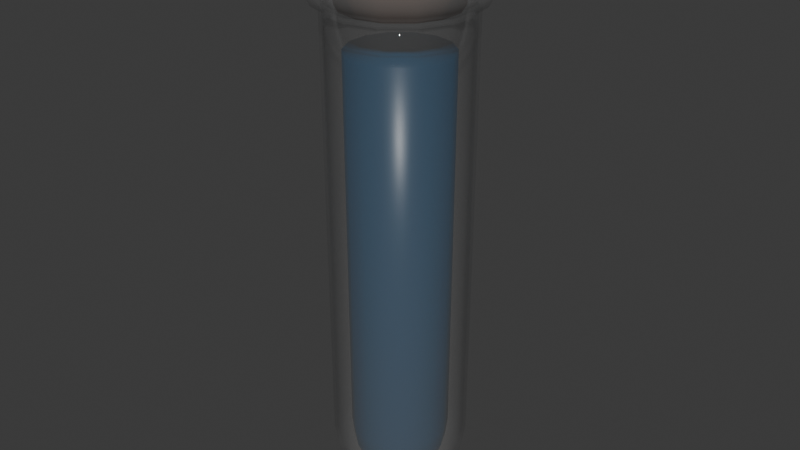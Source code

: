 # Source: PocionManaMenor.blend  (saved by Blender 4.1.24; exported with 4.5.12 LTS)
import bpy
from mathutils import Matrix  # noqa: F401  (used for matrix-valued properties, if any)

bpy.ops.wm.read_factory_settings(use_empty=True)
scene = bpy.context.scene
scene.name = 'Scene'

# ---- collections
col_collection = bpy.data.collections.new('Collection'); scene.collection.children.link(col_collection)

# ---- materials (node trees are filled in below, after node groups)
mat_vial = bpy.data.materials.new('Vial')
mat_vial.surface_render_method = 'BLENDED'
mat_vial.blend_method = 'BLEND'
mat_vial.alpha_threshold = 0.0
mat_vial.use_raytrace_refraction = True
mat_vial.use_screen_refraction = True
mat_vial.thickness_mode = 'SLAB'
mat_vial.roughness = 0.5
mat_vial.line_color = (0.0, 0.0, 0.0, 1.0)
mat_corcho = bpy.data.materials.new('Corcho')
mat_corcho.use_transparent_shadow = False
mat_liquido = bpy.data.materials.new('Liquido')
mat_liquido.surface_render_method = 'BLENDED'
mat_liquido.blend_method = 'BLEND'

# ---- material node trees
mat_vial.use_nodes = True; mat_vial.node_tree.nodes.clear()
_N = mat_vial.node_tree.nodes; _L = mat_vial.node_tree.links
n0 = _N.new('ShaderNodeOutputMaterial'); n0.name = 'Material Output'; n0.location = (300, 300)
n1 = _N.new('ShaderNodeBsdfPrincipled'); n1.name = 'Principled BSDF'; n1.location = (10, 300)
n1.inputs[0].default_value = (0.2204, 0.2204, 0.2204, 1.0)
n1.inputs[2].default_value = 0.0
n1.inputs[3].default_value = 1.45
n1.inputs[4].default_value = 0.2294
n2 = _N.new('ShaderNodeValue'); n2.name = 'Value'; n2.location = (300, 140)
n2.outputs[0].default_value = 0.0
_L.new(n1.outputs[0], n0.inputs[0])
_L.new(n2.outputs[0], n0.inputs[3])
n0.is_active_output = True
mat_corcho.use_nodes = True; mat_corcho.node_tree.nodes.clear()
_N = mat_corcho.node_tree.nodes; _L = mat_corcho.node_tree.links
n0 = _N.new('ShaderNodeBsdfPrincipled'); n0.name = 'BSDF Principista'; n0.location = (10, 300)
n0.inputs[0].default_value = (0.2378, 0.1188, 0.06533, 1.0)
n0.inputs[2].default_value = 0.8394
n1 = _N.new('ShaderNodeOutputMaterial'); n1.name = 'Material'; n1.location = (300, 300)
_L.new(n0.outputs[0], n1.inputs[0])
n1.is_active_output = True
mat_liquido.use_nodes = True; mat_liquido.node_tree.nodes.clear()
_N = mat_liquido.node_tree.nodes; _L = mat_liquido.node_tree.links
n0 = _N.new('ShaderNodeBsdfPrincipled'); n0.name = 'BSDF Principista'; n0.location = (10, 300)
n0.inputs[0].default_value = (0.002327, 0.09391, 0.2078, 1.0)
n0.inputs[2].default_value = 0.3303
n0.inputs[13].default_value = 0.5127
n1 = _N.new('ShaderNodeOutputMaterial'); n1.name = 'Material'; n1.location = (300, 300)
_L.new(n0.outputs[0], n1.inputs[0])
n1.is_active_output = True

# ---- world
world_world = bpy.data.worlds.new('World'); scene.world = world_world
world_world.use_nodes = True; world_world.node_tree.nodes.clear()
_N = world_world.node_tree.nodes; _L = world_world.node_tree.links
n0 = _N.new('ShaderNodeOutputWorld'); n0.name = 'World Output'; n0.location = (300, 300)
n1 = _N.new('ShaderNodeBackground'); n1.name = 'Background'; n1.location = (10, 300)
n1.inputs[0].default_value = (0.05088, 0.05088, 0.05088, 1.0)
_L.new(n1.outputs[0], n0.inputs[0])
n0.is_active_output = True
world_world.color = (0.05088, 0.05088, 0.05088)
world_world.use_sun_shadow = False
world_world.sun_shadow_jitter_overblur = 0.0

# ---- meshes
me_esfera_001 = bpy.data.meshes.new('Esfera.001')
me_esfera_001.from_pydata([(0.0, 1.0, 0.04556), (0.0, 0.5878, -0.7635), (0.0, 0.309, -0.9055), (0.4339, 0.901, 0.04556), (0.4126, 0.8569, -0.2635), (0.351, 0.7289, -0.5422), (0.255, 0.5296, -0.7635), (0.1341, 0.2784, -0.9055), (0.7818, 0.6235, 0.04556), (0.7436, 0.593, -0.2635), (0.6325, 0.5044, -0.5422), (0.4595, 0.3665, -0.7635), (0.2416, 0.1927, -0.9055), (0.9749, 0.2225, 0.04556), (0.9272, 0.2116, -0.2635), (0.7887, 0.18, -0.5422), (0.573, 0.1308, -0.7635), (0.3013, 0.06876, -0.9055), (0.9749, -0.2225, 0.04556), (0.9272, -0.2116, -0.2635), (0.7887, -0.18, -0.5422), (0.573, -0.1308, -0.7635), (0.3013, -0.06876, -0.9055), (0.7818, -0.6235, 0.04556), (0.7436, -0.593, -0.2635), (0.6325, -0.5044, -0.5422), (0.4595, -0.3665, -0.7635), (0.2416, -0.1927, -0.9055), (0.4339, -0.901, 0.04556), (0.4126, -0.8569, -0.2635), (0.351, -0.7289, -0.5422), (0.255, -0.5296, -0.7635), (0.1341, -0.2784, -0.9055), (-1.788e-07, -1.0, 0.04556), (-1.788e-07, -0.9511, -0.2635), (-8.941e-08, -0.809, -0.5422), (-1.192e-07, -0.5878, -0.7635), (-2.98e-08, -0.309, -0.9055), (-0.4339, -0.901, 0.04556), (-0.4126, -0.8569, -0.2635), (-0.351, -0.7289, -0.5422), (-0.255, -0.5296, -0.7635), (-0.1341, -0.2784, -0.9055), (-0.7818, -0.6235, 0.04556), (-0.7436, -0.593, -0.2635), (-0.6325, -0.5044, -0.5422), (-0.4595, -0.3665, -0.7635), (-0.2416, -0.1927, -0.9055), (0.0, 0.0, -0.9544), (-0.4535, 0.9418, 6.882), (-0.9749, -0.2225, 0.04556), (-0.9272, -0.2116, -0.2635), (-0.7887, -0.18, -0.5422), (-0.573, -0.1308, -0.7635), (-0.3013, -0.06876, -0.9055), (-0.8172, 0.6517, 6.882), (-1.019, 0.2326, 6.882), (-1.019, -0.2326, 6.882), (-0.8172, -0.6517, 6.882), (-0.9749, 0.2225, 0.04556), (-0.9272, 0.2116, -0.2635), (-0.7887, 0.18, -0.5422), (-0.573, 0.1308, -0.7635), (-0.3013, 0.06876, -0.9055), (-0.4535, -0.9418, 6.882), (-2.047e-07, -1.045, 6.882), (0.4535, -0.9418, 6.882), (0.8172, -0.6517, 6.882), (-0.7818, 0.6235, 0.04556), (-0.7436, 0.593, -0.2635), (-0.6325, 0.5044, -0.5422), (-0.4595, 0.3665, -0.7635), (-0.2416, 0.1927, -0.9055), (1.019, -0.2326, 6.882), (1.019, 0.2326, 6.882), (0.8172, 0.6517, 6.882), (0.4535, 0.9418, 6.882), (-0.4339, 0.901, 0.04556), (-0.4126, 0.8569, -0.2635), (-0.351, 0.7289, -0.5422), (-0.255, 0.5296, -0.7635), (-0.1341, 0.2784, -0.9055), (-1.777e-08, 1.045, 6.882), (3.278e-07, 0.9511, -0.2635), (2.98e-07, 0.809, -0.5422), (-1.973e-10, 1.04, 0.04246), (-2.358e-09, 0.6119, -0.7954), (-2.037e-09, 0.3222, -0.9433), (0.4512, 0.9369, 0.04246), (0.4292, 0.8912, -0.2756), (0.3652, 0.7583, -0.5653), (0.2655, 0.5513, -0.7954), (0.1398, 0.2903, -0.9433), (0.813, 0.6484, 0.04246), (0.7734, 0.6167, -0.2756), (0.658, 0.5248, -0.5653), (0.4784, 0.3815, -0.7954), (0.2519, 0.2009, -0.9433), (1.014, 0.2314, 0.04246), (0.9644, 0.2201, -0.2756), (0.8206, 0.1873, -0.5653), (0.5965, 0.1362, -0.7954), (0.3141, 0.07169, -0.9433), (1.014, -0.2314, 0.04246), (0.9644, -0.2201, -0.2756), (0.8206, -0.1873, -0.5653), (0.5965, -0.1362, -0.7954), (0.3141, -0.07169, -0.9433), (0.813, -0.6484, 0.04246), (0.7734, -0.6167, -0.2756), (0.658, -0.5248, -0.5653), (0.4784, -0.3815, -0.7954), (0.2519, -0.2009, -0.9433), (0.4512, -0.9369, 0.04246), (0.4292, -0.8912, -0.2756), (0.3652, -0.7583, -0.5653), (0.2655, -0.5513, -0.7954), (0.1398, -0.2903, -0.9433), (-1.863e-07, -1.04, 0.04246), (-1.854e-07, -0.9892, -0.2756), (-9.448e-08, -0.8417, -0.5653), (-1.258e-07, -0.6119, -0.7954), (-3.225e-08, -0.3222, -0.9433), (-0.4512, -0.9369, 0.04246), (-0.4292, -0.8912, -0.2756), (-0.3652, -0.7583, -0.5653), (-0.2655, -0.5513, -0.7954), (-0.1398, -0.2903, -0.9433), (-0.813, -0.6484, 0.04246), (-0.7734, -0.6167, -0.2756), (-0.658, -0.5248, -0.5653), (-0.4784, -0.3815, -0.7954), (-0.2519, -0.2009, -0.9433), (7.543e-10, 1.46e-10, -0.9944), (-0.4717, 0.9794, 6.881), (-1.014, -0.2314, 0.04246), (-0.9644, -0.2201, -0.2756), (-0.8206, -0.1873, -0.5653), (-0.5965, -0.1362, -0.7954), (-0.3141, -0.07169, -0.9433), (-0.8499, 0.6778, 6.881), (-1.06, 0.2419, 6.881), (-1.06, -0.2419, 6.881), (-0.8499, -0.6778, 6.881), (-1.014, 0.2314, 0.04246), (-0.9644, 0.2201, -0.2756), (-0.8206, 0.1873, -0.5653), (-0.5965, 0.1362, -0.7954), (-0.3141, 0.07169, -0.9433), (-0.4717, -0.9794, 6.881), (-2.139e-07, -1.087, 6.881), (0.4717, -0.9794, 6.881), (0.8499, -0.6778, 6.881), (-0.813, 0.6484, 0.04246), (-0.7734, 0.6167, -0.2756), (-0.658, 0.5248, -0.5653), (-0.4784, 0.3815, -0.7954), (-0.2519, 0.2009, -0.9433), (1.06, -0.2419, 6.881), (1.06, 0.2419, 6.881), (0.8499, 0.6778, 6.881), (0.4717, 0.9794, 6.881), (-0.4512, 0.9369, 0.04246), (-0.4292, 0.8912, -0.2756), (-0.3652, 0.7583, -0.5653), (-0.2655, 0.5513, -0.7954), (-0.1398, 0.2903, -0.9433), (-1.766e-08, 1.087, 6.881), (3.387e-07, 0.9892, -0.2756), (3.056e-07, 0.8417, -0.5653), (-0.5467, 1.135, 6.996), (-0.9852, 0.7856, 6.996), (-1.228, 0.2804, 6.996), (-1.228, -0.2804, 6.996), (-0.5467, -1.135, 6.996), (-0.9852, -0.7856, 6.996), (-2.527e-07, -1.26, 6.996), (0.5467, -1.135, 6.996), (-2.522e-08, 1.26, 6.996), (0.9852, -0.7856, 6.996), (1.228, -0.2804, 6.996), (1.228, 0.2804, 6.996), (0.9852, 0.7856, 6.996), (0.5467, 1.135, 6.996), (-0.5605, 1.164, 7.114), (-1.01, 0.8054, 7.114), (-1.259, 0.2874, 7.114), (-1.259, -0.2874, 7.114), (-0.5605, -1.164, 7.114), (-1.01, -0.8054, 7.114), (-2.603e-07, -1.292, 7.114), (0.5605, -1.164, 7.114), (-2.709e-08, 1.292, 7.114), (1.01, -0.8054, 7.114), (1.259, -0.2874, 7.114), (1.259, 0.2874, 7.114), (1.01, 0.8054, 7.114), (0.5605, 1.164, 7.114), (-0.5605, 1.164, 7.233), (-1.01, 0.8054, 7.233), (-1.259, 0.2874, 7.233), (-1.259, -0.2874, 7.233), (-0.5605, -1.164, 7.233), (-1.01, -0.8054, 7.233), (-2.616e-07, -1.292, 7.233), (0.5605, -1.164, 7.233), (-2.842e-08, 1.292, 7.233), (1.01, -0.8054, 7.233), (1.259, -0.2874, 7.233), (1.259, 0.2874, 7.233), (1.01, 0.8054, 7.233), (0.5605, 1.164, 7.233), (-0.5143, 1.068, 7.351), (-0.9267, 0.739, 7.351), (-1.156, 0.2637, 7.351), (-1.156, -0.2637, 7.351), (-0.5143, -1.068, 7.351), (-0.9267, -0.739, 7.351), (-2.417e-07, -1.185, 7.351), (0.5143, -1.068, 7.351), (-2.975e-08, 1.185, 7.351), (0.9267, -0.739, 7.351), (1.156, -0.2637, 7.351), (1.156, 0.2637, 7.351), (0.9267, 0.739, 7.351), (0.5143, 1.068, 7.351), (-0.5348, 1.111, 7.353), (-0.9637, 0.7685, 7.353), (-1.202, 0.2743, 7.353), (-1.202, -0.2743, 7.353), (-0.5348, -1.111, 7.353), (-0.9637, -0.7685, 7.353), (-2.527e-07, -1.233, 7.353), (0.5348, -1.111, 7.353), (-3.011e-08, 1.233, 7.353), (0.9637, -0.7685, 7.353), (1.202, -0.2743, 7.353), (1.202, 0.2743, 7.353), (0.9637, 0.7685, 7.353), (0.5348, 1.111, 7.353), (-0.4096, 0.8506, 6.907), (-0.7381, 0.5886, 6.907), (-0.9204, 0.2101, 6.907), (-0.9204, -0.2101, 6.907), (-0.4096, -0.8506, 6.907), (-0.7381, -0.5886, 6.907), (-1.85e-07, -0.9441, 6.907), (0.4096, -0.8506, 6.907), (-1.621e-08, 0.9441, 6.907), (0.7381, -0.5886, 6.907), (0.9204, -0.2101, 6.907), (0.9204, 0.2101, 6.907), (0.7381, 0.5886, 6.907), (0.4096, 0.8506, 6.907), (1.067, 0.2435, 7.0), (-0.8555, 0.6823, 7.0), (1.067, -0.2435, 7.0), (0.8555, -0.6823, 7.0), (0.4748, -0.9859, 7.0), (-2.167e-07, -1.094, 7.0), (-0.4748, -0.9859, 7.0), (-0.8555, -0.6823, 7.0), (-1.067, -0.2435, 7.0), (-1.067, 0.2435, 7.0), (-0.4748, 0.9859, 7.0), (-2.107e-08, 1.094, 7.0), (0.8555, 0.6823, 7.0), (0.4748, 0.9859, 7.0), (1.094, -0.2496, 7.104), (0.877, -0.6994, 7.104), (-0.4867, 1.011, 7.104), (-2.247e-08, 1.122, 7.104), (0.4867, -1.011, 7.104), (-2.231e-07, -1.122, 7.104), (-0.4867, -1.011, 7.104), (-0.877, -0.6994, 7.104), (-0.877, 0.6994, 7.104), (-1.094, 0.2496, 7.104), (-1.094, -0.2496, 7.104), (1.094, 0.2496, 7.104), (0.877, 0.6994, 7.104), (0.4867, 1.011, 7.104), (-0.4867, -1.011, 7.213), (-0.877, -0.6994, 7.213), (-1.094, -0.2496, 7.213), (-1.094, 0.2496, 7.213), (-0.877, 0.6994, 7.213), (-0.4867, 1.011, 7.213), (0.877, 0.6994, 7.213), (1.094, 0.2496, 7.213), (-2.244e-07, -1.122, 7.213), (0.4867, -1.011, 7.213), (-2.379e-08, 1.122, 7.213), (0.877, -0.6994, 7.213), (1.094, -0.2496, 7.213), (0.4867, 1.011, 7.213), (-0.4645, 0.9644, 7.325), (0.8369, 0.6674, 7.325), (1.044, 0.2382, 7.325), (-1.044, 0.2382, 7.325), (-0.8369, 0.6674, 7.325), (0.8369, -0.6674, 7.325), (0.4645, -0.9644, 7.325), (-1.044, -0.2382, 7.325), (-0.4645, -0.9644, 7.325), (-0.8369, -0.6674, 7.325), (-2.174e-07, -1.07, 7.325), (-2.599e-08, 1.07, 7.325), (1.044, -0.2382, 7.325), (0.4645, 0.9644, 7.325), (1.015, -0.2318, 6.319), (-1.63e-08, 1.042, 6.319), (-2.025e-07, -1.042, 6.319), (-1.015, 0.2318, 6.319), (-0.4519, -0.9384, 6.319), (0.8143, -0.6494, 6.319), (0.8143, 0.6494, 6.319), (-0.4519, 0.9384, 6.319), (-0.8143, 0.6494, 6.319), (-1.015, -0.2318, 6.319), (0.4519, 0.9384, 6.319), (1.015, 0.2318, 6.319), (-0.8143, -0.6494, 6.319), (0.4519, -0.9384, 6.319)], [], [(83, 4, 3, 0), (48, 7, 2), (84, 5, 4, 83), (1, 6, 5, 84), (2, 7, 6, 1), (48, 12, 7), (5, 10, 9, 4), (6, 11, 10, 5), (7, 12, 11, 6), (4, 9, 8, 3), (12, 17, 16, 11), (9, 14, 13, 8), (48, 17, 12), (10, 15, 14, 9), (11, 16, 15, 10), (17, 22, 21, 16), (14, 19, 18, 13), (48, 22, 17), (15, 20, 19, 14), (16, 21, 20, 15), (21, 26, 25, 20), (22, 27, 26, 21), (19, 24, 23, 18), (48, 27, 22), (20, 25, 24, 19), (26, 31, 30, 25), (27, 32, 31, 26), (24, 29, 28, 23), (48, 32, 27), (25, 30, 29, 24), (48, 37, 32), (30, 35, 34, 29), (31, 36, 35, 30), (32, 37, 36, 31), (29, 34, 33, 28), (34, 39, 38, 33), (48, 42, 37), (35, 40, 39, 34), (36, 41, 40, 35), (37, 42, 41, 36), (42, 47, 46, 41), (39, 44, 43, 38), (48, 47, 42), (40, 45, 44, 39), (41, 46, 45, 40), (310, 73, 74, 321), (47, 54, 53, 46), (44, 51, 50, 43), (48, 54, 47), (45, 52, 51, 44), (311, 82, 49, 317), (46, 53, 52, 45), (53, 62, 61, 52), (315, 67, 73, 310), (319, 57, 58, 322), (54, 63, 62, 53), (51, 60, 59, 50), (317, 49, 55, 318), (48, 63, 54), (52, 61, 60, 51), (312, 65, 66, 323), (61, 70, 69, 60), (316, 75, 76, 320), (62, 71, 70, 61), (314, 64, 65, 312), (313, 56, 57, 319), (63, 72, 71, 62), (60, 69, 68, 59), (320, 76, 82, 311), (48, 72, 63), (322, 58, 64, 314), (48, 81, 72), (70, 79, 78, 69), (323, 66, 67, 315), (71, 80, 79, 70), (321, 74, 75, 316), (318, 55, 56, 313), (72, 81, 80, 71), (69, 78, 77, 68), (78, 83, 0, 77), (48, 2, 81), (79, 84, 83, 78), (80, 1, 84, 79), (81, 2, 1, 80), (168, 85, 88, 89), (133, 87, 92), (169, 168, 89, 90), (86, 169, 90, 91), (87, 86, 91, 92), (133, 92, 97), (90, 89, 94, 95), (91, 90, 95, 96), (92, 91, 96, 97), (89, 88, 93, 94), (97, 96, 101, 102), (94, 93, 98, 99), (133, 97, 102), (95, 94, 99, 100), (96, 95, 100, 101), (102, 101, 106, 107), (99, 98, 103, 104), (133, 102, 107), (100, 99, 104, 105), (101, 100, 105, 106), (106, 105, 110, 111), (107, 106, 111, 112), (104, 103, 108, 109), (133, 107, 112), (105, 104, 109, 110), (111, 110, 115, 116), (112, 111, 116, 117), (109, 108, 113, 114), (133, 112, 117), (110, 109, 114, 115), (133, 117, 122), (115, 114, 119, 120), (116, 115, 120, 121), (117, 116, 121, 122), (114, 113, 118, 119), (119, 118, 123, 124), (133, 122, 127), (120, 119, 124, 125), (121, 120, 125, 126), (122, 121, 126, 127), (127, 126, 131, 132), (124, 123, 128, 129), (133, 127, 132), (125, 124, 129, 130), (126, 125, 130, 131), (103, 98, 159, 158), (132, 131, 138, 139), (129, 128, 135, 136), (133, 132, 139), (130, 129, 136, 137), (85, 162, 134, 167), (131, 130, 137, 138), (138, 137, 146, 147), (108, 103, 158, 152), (135, 128, 143, 142), (139, 138, 147, 148), (136, 135, 144, 145), (162, 153, 140, 134), (133, 139, 148), (137, 136, 145, 146), (118, 113, 151, 150), (146, 145, 154, 155), (93, 88, 161, 160), (147, 146, 155, 156), (123, 118, 150, 149), (144, 135, 142, 141), (148, 147, 156, 157), (145, 144, 153, 154), (88, 85, 167, 161), (133, 148, 157), (128, 123, 149, 143), (133, 157, 166), (155, 154, 163, 164), (113, 108, 152, 151), (156, 155, 164, 165), (98, 93, 160, 159), (153, 144, 141, 140), (157, 156, 165, 166), (154, 153, 162, 163), (163, 162, 85, 168), (133, 166, 87), (164, 163, 168, 169), (165, 164, 169, 86), (166, 165, 86, 87), (134, 140, 171, 170), (142, 143, 175, 173), (149, 150, 176, 174), (167, 134, 170, 178), (159, 160, 182, 181), (183, 178, 192, 197), (182, 183, 197, 196), (180, 181, 195, 194), (179, 180, 194, 193), (178, 170, 184, 192), (176, 177, 191, 190), (175, 174, 188, 189), (141, 142, 173, 172), (143, 149, 174, 175), (150, 151, 177, 176), (151, 152, 179, 177), (152, 158, 180, 179), (140, 141, 172, 171), (158, 159, 181, 180), (160, 161, 183, 182), (161, 167, 178, 183), (193, 194, 208, 207), (192, 184, 198, 206), (190, 191, 205, 204), (189, 188, 202, 203), (186, 187, 201, 200), (184, 185, 199, 198), (195, 196, 210, 209), (219, 221, 301, 302), (174, 176, 190, 188), (73, 67, 249, 250), (173, 175, 189, 187), (67, 66, 247, 249), (177, 179, 193, 191), (66, 65, 246, 247), (171, 172, 186, 185), (215, 217, 305, 303), (64, 58, 245, 244), (181, 182, 196, 195), (170, 171, 185, 184), (216, 218, 306, 304), (172, 173, 187, 186), (57, 56, 242, 243), (203, 202, 230, 231), (225, 220, 307, 309), (200, 201, 229, 228), (55, 49, 240, 241), (198, 199, 227, 226), (209, 210, 238, 237), (224, 225, 309, 297), (58, 57, 243, 245), (199, 200, 228, 227), (222, 223, 298, 308), (205, 207, 235, 233), (65, 64, 244, 246), (201, 203, 231, 229), (221, 222, 308, 301), (194, 195, 209, 208), (220, 212, 296, 307), (196, 197, 211, 210), (49, 82, 248, 240), (197, 192, 206, 211), (75, 74, 251, 252), (188, 190, 204, 202), (218, 219, 302, 306), (187, 189, 203, 201), (217, 216, 304, 305), (191, 193, 207, 205), (214, 215, 303, 299), (185, 186, 200, 199), (224, 223, 237, 238), (213, 212, 226, 227), (221, 219, 233, 235), (215, 214, 228, 229), (214, 213, 227, 228), (216, 217, 231, 230), (222, 221, 235, 236), (212, 220, 234, 226), (218, 216, 230, 232), (219, 218, 232, 233), (223, 222, 236, 237), (217, 215, 229, 231), (225, 224, 238, 239), (220, 225, 239, 234), (204, 205, 233, 232), (82, 76, 253, 248), (206, 198, 226, 234), (212, 213, 300, 296), (207, 208, 236, 235), (223, 224, 297, 298), (208, 209, 237, 236), (76, 75, 252, 253), (210, 211, 239, 238), (213, 214, 299, 300), (211, 206, 234, 239), (74, 73, 250, 251), (202, 204, 232, 230), (56, 55, 241, 242), (248, 253, 267, 265), (253, 252, 266, 267), (251, 250, 256, 254), (242, 241, 255, 263), (250, 249, 257, 256), (249, 247, 258, 257), (247, 246, 259, 258), (244, 245, 261, 260), (243, 242, 263, 262), (265, 267, 281, 271), (267, 266, 280, 281), (254, 256, 268, 279), (256, 257, 269, 268), (264, 265, 271, 270), (258, 259, 273, 272), (260, 261, 275, 274), (252, 251, 254, 266), (240, 248, 265, 264), (246, 244, 260, 259), (245, 243, 262, 261), (241, 240, 264, 255), (268, 269, 293, 294), (270, 271, 292, 287), (272, 273, 290, 291), (274, 275, 283, 282), (278, 277, 285, 284), (276, 270, 287, 286), (280, 279, 289, 288), (259, 260, 274, 273), (261, 262, 278, 275), (257, 258, 272, 269), (263, 255, 276, 277), (266, 254, 279, 280), (255, 264, 270, 276), (262, 263, 277, 278), (291, 290, 306, 302), (282, 283, 305, 304), (284, 285, 299, 303), (286, 287, 296, 300), (288, 289, 298, 297), (285, 286, 300, 299), (293, 291, 302, 301), (279, 268, 294, 289), (281, 280, 288, 295), (271, 281, 295, 292), (273, 274, 282, 290), (275, 278, 284, 283), (269, 272, 291, 293), (277, 276, 286, 285), (287, 292, 307, 296), (294, 293, 301, 308), (289, 294, 308, 298), (295, 288, 297, 309), (292, 295, 309, 307), (290, 282, 304, 306), (283, 284, 303, 305), (68, 318, 313, 59), (13, 321, 316, 8), (28, 323, 315, 23), (43, 322, 314, 38), (3, 320, 311, 0), (59, 313, 319, 50), (38, 314, 312, 33), (8, 316, 320, 3), (33, 312, 323, 28), (77, 317, 318, 68), (50, 319, 322, 43), (23, 315, 310, 18), (0, 311, 317, 77), (18, 310, 321, 13)])
me_esfera_001.polygons.foreach_set('use_smooth', [True] * 336)
_uv = me_esfera_001.uv_layers.new(name='MapaUV')
_uv.uv.foreach_set('vector', [0.7143, 0.4, 0.6429, 0.4, 0.6429, 0.5, 0.7143, 0.5, 0.6786, 0.0, 0.6429, 0.1, 0.7143, 0.1, 0.7143, 0.3, 0.6429, 0.3, 0.6429, 0.4, 0.7143, 0.4, 0.7143, 0.2, 0.6429, 0.2, 0.6429, 0.3, 0.7143, 0.3, 0.7143, 0.1, 0.6429, 0.1, 0.6429, 0.2, 0.7143, 0.2, 0.6071, 0.0, 0.5714, 0.1, 0.6429, 0.1, 0.6429, 0.3, 0.5714, 0.3, 0.5714, 0.4, 0.6429, 0.4, 0.6429, 0.2, 0.5714, 0.2, 0.5714, 0.3, 0.6429, 0.3, 0.6429, 0.1, 0.5714, 0.1, 0.5714, 0.2, 0.6429, 0.2, 0.6429, 0.4, 0.5714, 0.4, 0.5714, 0.5, 0.6429, 0.5, 0.5714, 0.1, 0.5, 0.1, 0.5, 0.2, 0.5714, 0.2, 0.5714, 0.4, 0.5, 0.4, 0.5, 0.5, 0.5714, 0.5, 0.5357, 0.0, 0.5, 0.1, 0.5714, 0.1, 0.5714, 0.3, 0.5, 0.3, 0.5, 0.4, 0.5714, 0.4, 0.5714, 0.2, 0.5, 0.2, 0.5, 0.3, 0.5714, 0.3, 0.5, 0.1, 0.4286, 0.1, 0.4286, 0.2, 0.5, 0.2, 0.5, 0.4, 0.4286, 0.4, 0.4286, 0.5, 0.5, 0.5, 0.4643, 0.0, 0.4286, 0.1, 0.5, 0.1, 0.5, 0.3, 0.4286, 0.3, 0.4286, 0.4, 0.5, 0.4, 0.5, 0.2, 0.4286, 0.2, 0.4286, 0.3, 0.5, 0.3, 0.4286, 0.2, 0.3571, 0.2, 0.3571, 0.3, 0.4286, 0.3, 0.4286, 0.1, 0.3571, 0.1, 0.3571, 0.2, 0.4286, 0.2, 0.4286, 0.4, 0.3571, 0.4, 0.3571, 0.5, 0.4286, 0.5, 0.3929, 0.0, 0.3571, 0.1, 0.4286, 0.1, 0.4286, 0.3, 0.3571, 0.3, 0.3571, 0.4, 0.4286, 0.4, 0.3571, 0.2, 0.2857, 0.2, 0.2857, 0.3, 0.3571, 0.3, 0.3571, 0.1, 0.2857, 0.1, 0.2857, 0.2, 0.3571, 0.2, 0.3571, 0.4, 0.2857, 0.4, 0.2857, 0.5, 0.3571, 0.5, 0.3214, 0.0, 0.2857, 0.1, 0.3571, 0.1, 0.3571, 0.3, 0.2857, 0.3, 0.2857, 0.4, 0.3571, 0.4, 0.25, 0.0, 0.2143, 0.1, 0.2857, 0.1, 0.2857, 0.3, 0.2143, 0.3, 0.2143, 0.4, 0.2857, 0.4, 0.2857, 0.2, 0.2143, 0.2, 0.2143, 0.3, 0.2857, 0.3, 0.2857, 0.1, 0.2143, 0.1, 0.2143, 0.2, 0.2857, 0.2, 0.2857, 0.4, 0.2143, 0.4, 0.2143, 0.5, 0.2857, 0.5, 0.2143, 0.4, 0.1429, 0.4, 0.1429, 0.5, 0.2143, 0.5, 0.1786, 0.0, 0.1429, 0.1, 0.2143, 0.1, 0.2143, 0.3, 0.1429, 0.3, 0.1429, 0.4, 0.2143, 0.4, 0.2143, 0.2, 0.1429, 0.2, 0.1429, 0.3, 0.2143, 0.3, 0.2143, 0.1, 0.1429, 0.1, 0.1429, 0.2, 0.2143, 0.2, 0.1429, 0.1, 0.07143, 0.1, 0.07143, 0.2, 0.1429, 0.2, 0.1429, 0.4, 0.07143, 0.4, 0.07143, 0.5, 0.1429, 0.5, 0.1071, 0.0, 0.07143, 0.1, 0.1429, 0.1, 0.1429, 0.3, 0.07143, 0.3, 0.07143, 0.4, 0.1429, 0.4, 0.1429, 0.2, 0.07143, 0.2, 0.07143, 0.3, 0.1429, 0.3, 0.4286, 0.5, 0.4286, 0.5, 0.5, 0.5, 0.5, 0.5, 0.07143, 0.1, 0.0, 0.1, 0.0, 0.2, 0.07143, 0.2, 0.07143, 0.4, 0.0, 0.4, 0.0, 0.5, 0.07143, 0.5, 0.03571, 0.0, 0.0, 0.1, 0.07143, 0.1, 0.07143, 0.3, 0.0, 0.3, 0.0, 0.4, 0.07143, 0.4, 0.7143, 0.5, 0.7143, 0.5, 0.7857, 0.5, 0.7857, 0.5, 0.07143, 0.2, 0.0, 0.2, 0.0, 0.3, 0.07143, 0.3, 1.0, 0.2, 0.9286, 0.2, 0.9286, 0.3, 1.0, 0.3, 0.3571, 0.5, 0.3571, 0.5, 0.4286, 0.5, 0.4286, 0.5, 0.0, 0.5, 0.0, 0.5, 0.07143, 0.5, 0.07143, 0.5, 1.0, 0.1, 0.9286, 0.1, 0.9286, 0.2, 1.0, 0.2, 1.0, 0.4, 0.9286, 0.4, 0.9286, 0.5, 1.0, 0.5, 0.7857, 0.5, 0.7857, 0.5, 0.8571, 0.5, 0.8571, 0.5, 0.9643, 0.0, 0.9286, 0.1, 1.0, 0.1, 1.0, 0.3, 0.9286, 0.3, 0.9286, 0.4, 1.0, 0.4, 0.2143, 0.5, 0.2143, 0.5, 0.2857, 0.5, 0.2857, 0.5, 0.9286, 0.3, 0.8571, 0.3, 0.8571, 0.4, 0.9286, 0.4, 0.5714, 0.5, 0.5714, 0.5, 0.6429, 0.5, 0.6429, 0.5, 0.9286, 0.2, 0.8571, 0.2, 0.8571, 0.3, 0.9286, 0.3, 0.1429, 0.5, 0.1429, 0.5, 0.2143, 0.5, 0.2143, 0.5, 0.9286, 0.5, 0.9286, 0.5, 1.0, 0.5, 1.0, 0.5, 0.9286, 0.1, 0.8571, 0.1, 0.8571, 0.2, 0.9286, 0.2, 0.9286, 0.4, 0.8571, 0.4, 0.8571, 0.5, 0.9286, 0.5, 0.6429, 0.5, 0.6429, 0.5, 0.7143, 0.5, 0.7143, 0.5, 0.8929, 0.0, 0.8571, 0.1, 0.9286, 0.1, 0.07143, 0.5, 0.07143, 0.5, 0.1429, 0.5, 0.1429, 0.5, 0.8214, 0.0, 0.7857, 0.1, 0.8571, 0.1, 0.8571, 0.3, 0.7857, 0.3, 0.7857, 0.4, 0.8571, 0.4, 0.2857, 0.5, 0.2857, 0.5, 0.3571, 0.5, 0.3571, 0.5, 0.8571, 0.2, 0.7857, 0.2, 0.7857, 0.3, 0.8571, 0.3, 0.5, 0.5, 0.5, 0.5, 0.5714, 0.5, 0.5714, 0.5, 0.8571, 0.5, 0.8571, 0.5, 0.9286, 0.5, 0.9286, 0.5, 0.8571, 0.1, 0.7857, 0.1, 0.7857, 0.2, 0.8571, 0.2, 0.8571, 0.4, 0.7857, 0.4, 0.7857, 0.5, 0.8571, 0.5, 0.7857, 0.4, 0.7143, 0.4, 0.7143, 0.5, 0.7857, 0.5, 0.75, 0.0, 0.7143, 0.1, 0.7857, 0.1, 0.7857, 0.3, 0.7143, 0.3, 0.7143, 0.4, 0.7857, 0.4, 0.7857, 0.2, 0.7143, 0.2, 0.7143, 0.3, 0.7857, 0.3, 0.7857, 0.1, 0.7143, 0.1, 0.7143, 0.2, 0.7857, 0.2, 0.7143, 0.4, 0.7143, 0.5, 0.6429, 0.5, 0.6429, 0.4, 0.6786, 0.0, 0.7143, 0.1, 0.6429, 0.1, 0.7143, 0.3, 0.7143, 0.4, 0.6429, 0.4, 0.6429, 0.3, 0.7143, 0.2, 0.7143, 0.3, 0.6429, 0.3, 0.6429, 0.2, 0.7143, 0.1, 0.7143, 0.2, 0.6429, 0.2, 0.6429, 0.1, 0.6071, 0.0, 0.6429, 0.1, 0.5714, 0.1, 0.6429, 0.3, 0.6429, 0.4, 0.5714, 0.4, 0.5714, 0.3, 0.6429, 0.2, 0.6429, 0.3, 0.5714, 0.3, 0.5714, 0.2, 0.6429, 0.1, 0.6429, 0.2, 0.5714, 0.2, 0.5714, 0.1, 0.6429, 0.4, 0.6429, 0.5, 0.5714, 0.5, 0.5714, 0.4, 0.5714, 0.1, 0.5714, 0.2, 0.5, 0.2, 0.5, 0.1, 0.5714, 0.4, 0.5714, 0.5, 0.5, 0.5, 0.5, 0.4, 0.5357, 0.0, 0.5714, 0.1, 0.5, 0.1, 0.5714, 0.3, 0.5714, 0.4, 0.5, 0.4, 0.5, 0.3, 0.5714, 0.2, 0.5714, 0.3, 0.5, 0.3, 0.5, 0.2, 0.5, 0.1, 0.5, 0.2, 0.4286, 0.2, 0.4286, 0.1, 0.5, 0.4, 0.5, 0.5, 0.4286, 0.5, 0.4286, 0.4, 0.4643, 0.0, 0.5, 0.1, 0.4286, 0.1, 0.5, 0.3, 0.5, 0.4, 0.4286, 0.4, 0.4286, 0.3, 0.5, 0.2, 0.5, 0.3, 0.4286, 0.3, 0.4286, 0.2, 0.4286, 0.2, 0.4286, 0.3, 0.3571, 0.3, 0.3571, 0.2, 0.4286, 0.1, 0.4286, 0.2, 0.3571, 0.2, 0.3571, 0.1, 0.4286, 0.4, 0.4286, 0.5, 0.3571, 0.5, 0.3571, 0.4, 0.3929, 0.0, 0.4286, 0.1, 0.3571, 0.1, 0.4286, 0.3, 0.4286, 0.4, 0.3571, 0.4, 0.3571, 0.3, 0.3571, 0.2, 0.3571, 0.3, 0.2857, 0.3, 0.2857, 0.2, 0.3571, 0.1, 0.3571, 0.2, 0.2857, 0.2, 0.2857, 0.1, 0.3571, 0.4, 0.3571, 0.5, 0.2857, 0.5, 0.2857, 0.4, 0.3214, 0.0, 0.3571, 0.1, 0.2857, 0.1, 0.3571, 0.3, 0.3571, 0.4, 0.2857, 0.4, 0.2857, 0.3, 0.25, 0.0, 0.2857, 0.1, 0.2143, 0.1, 0.2857, 0.3, 0.2857, 0.4, 0.2143, 0.4, 0.2143, 0.3, 0.2857, 0.2, 0.2857, 0.3, 0.2143, 0.3, 0.2143, 0.2, 0.2857, 0.1, 0.2857, 0.2, 0.2143, 0.2, 0.2143, 0.1, 0.2857, 0.4, 0.2857, 0.5, 0.2143, 0.5, 0.2143, 0.4, 0.2143, 0.4, 0.2143, 0.5, 0.1429, 0.5, 0.1429, 0.4, 0.1786, 0.0, 0.2143, 0.1, 0.1429, 0.1, 0.2143, 0.3, 0.2143, 0.4, 0.1429, 0.4, 0.1429, 0.3, 0.2143, 0.2, 0.2143, 0.3, 0.1429, 0.3, 0.1429, 0.2, 0.2143, 0.1, 0.2143, 0.2, 0.1429, 0.2, 0.1429, 0.1, 0.1429, 0.1, 0.1429, 0.2, 0.07143, 0.2, 0.07143, 0.1, 0.1429, 0.4, 0.1429, 0.5, 0.07143, 0.5, 0.07143, 0.4, 0.1071, 0.0, 0.1429, 0.1, 0.07143, 0.1, 0.1429, 0.3, 0.1429, 0.4, 0.07143, 0.4, 0.07143, 0.3, 0.1429, 0.2, 0.1429, 0.3, 0.07143, 0.3, 0.07143, 0.2, 0.4286, 0.5, 0.5, 0.5, 0.5, 0.5, 0.4286, 0.5, 0.07143, 0.1, 0.07143, 0.2, 0.0, 0.2, 0.0, 0.1, 0.07143, 0.4, 0.07143, 0.5, 0.0, 0.5, 0.0, 0.4, 0.03571, 0.0, 0.07143, 0.1, 0.0, 0.1, 0.07143, 0.3, 0.07143, 0.4, 0.0, 0.4, 0.0, 0.3, 0.7143, 0.5, 0.7857, 0.5, 0.7857, 0.5, 0.7143, 0.5, 0.07143, 0.2, 0.07143, 0.3, 0.0, 0.3, 0.0, 0.2, 1.0, 0.2, 1.0, 0.3, 0.9286, 0.3, 0.9286, 0.2, 0.3571, 0.5, 0.4286, 0.5, 0.4286, 0.5, 0.3571, 0.5, 0.0, 0.5, 0.07143, 0.5, 0.07143, 0.5, 0.0, 0.5, 1.0, 0.1, 1.0, 0.2, 0.9286, 0.2, 0.9286, 0.1, 1.0, 0.4, 1.0, 0.5, 0.9286, 0.5, 0.9286, 0.4, 0.7857, 0.5, 0.8571, 0.5, 0.8571, 0.5, 0.7857, 0.5, 0.9643, 0.0, 1.0, 0.1, 0.9286, 0.1, 1.0, 0.3, 1.0, 0.4, 0.9286, 0.4, 0.9286, 0.3, 0.2143, 0.5, 0.2857, 0.5, 0.2857, 0.5, 0.2143, 0.5, 0.9286, 0.3, 0.9286, 0.4, 0.8571, 0.4, 0.8571, 0.3, 0.5714, 0.5, 0.6429, 0.5, 0.6429, 0.5, 0.5714, 0.5, 0.9286, 0.2, 0.9286, 0.3, 0.8571, 0.3, 0.8571, 0.2, 0.1429, 0.5, 0.2143, 0.5, 0.2143, 0.5, 0.1429, 0.5, 0.9286, 0.5, 1.0, 0.5, 1.0, 0.5, 0.9286, 0.5, 0.9286, 0.1, 0.9286, 0.2, 0.8571, 0.2, 0.8571, 0.1, 0.9286, 0.4, 0.9286, 0.5, 0.8571, 0.5, 0.8571, 0.4, 0.6429, 0.5, 0.7143, 0.5, 0.7143, 0.5, 0.6429, 0.5, 0.8929, 0.0, 0.9286, 0.1, 0.8571, 0.1, 0.07143, 0.5, 0.1429, 0.5, 0.1429, 0.5, 0.07143, 0.5, 0.8214, 0.0, 0.8571, 0.1, 0.7857, 0.1, 0.8571, 0.3, 0.8571, 0.4, 0.7857, 0.4, 0.7857, 0.3, 0.2857, 0.5, 0.3571, 0.5, 0.3571, 0.5, 0.2857, 0.5, 0.8571, 0.2, 0.8571, 0.3, 0.7857, 0.3, 0.7857, 0.2, 0.5, 0.5, 0.5714, 0.5, 0.5714, 0.5, 0.5, 0.5, 0.8571, 0.5, 0.9286, 0.5, 0.9286, 0.5, 0.8571, 0.5, 0.8571, 0.1, 0.8571, 0.2, 0.7857, 0.2, 0.7857, 0.1, 0.8571, 0.4, 0.8571, 0.5, 0.7857, 0.5, 0.7857, 0.4, 0.7857, 0.4, 0.7857, 0.5, 0.7143, 0.5, 0.7143, 0.4, 0.75, 0.0, 0.7857, 0.1, 0.7143, 0.1, 0.7857, 0.3, 0.7857, 0.4, 0.7143, 0.4, 0.7143, 0.3, 0.7857, 0.2, 0.7857, 0.3, 0.7143, 0.3, 0.7143, 0.2, 0.7857, 0.1, 0.7857, 0.2, 0.7143, 0.2, 0.7143, 0.1, 0.7857, 0.5, 0.8571, 0.5, 0.8571, 0.5, 0.7857, 0.5, 0.0, 0.5, 0.07143, 0.5, 0.07143, 0.5, 0.0, 0.5, 0.1429, 0.5, 0.2143, 0.5, 0.2143, 0.5, 0.1429, 0.5, 0.7143, 0.5, 0.7857, 0.5, 0.7857, 0.5, 0.7143, 0.5, 0.5, 0.5, 0.5714, 0.5, 0.5714, 0.5, 0.5, 0.5, 0.6429, 0.5, 0.7143, 0.5, 0.7143, 0.5, 0.6429, 0.5, 0.5714, 0.5, 0.6429, 0.5, 0.6429, 0.5, 0.5714, 0.5, 0.4286, 0.5, 0.5, 0.5, 0.5, 0.5, 0.4286, 0.5, 0.3571, 0.5, 0.4286, 0.5, 0.4286, 0.5, 0.3571, 0.5, 0.7143, 0.5, 0.7857, 0.5, 0.7857, 0.5, 0.7143, 0.5, 0.2143, 0.5, 0.2857, 0.5, 0.2857, 0.5, 0.2143, 0.5, 0.07143, 0.5, 0.1429, 0.5, 0.1429, 0.5, 0.07143, 0.5, 0.9286, 0.5, 1.0, 0.5, 1.0, 0.5, 0.9286, 0.5, 0.07143, 0.5, 0.1429, 0.5, 0.1429, 0.5, 0.07143, 0.5, 0.2143, 0.5, 0.2857, 0.5, 0.2857, 0.5, 0.2143, 0.5, 0.2857, 0.5, 0.3571, 0.5, 0.3571, 0.5, 0.2857, 0.5, 0.3571, 0.5, 0.4286, 0.5, 0.4286, 0.5, 0.3571, 0.5, 0.8571, 0.5, 0.9286, 0.5, 0.9286, 0.5, 0.8571, 0.5, 0.4286, 0.5, 0.5, 0.5, 0.5, 0.5, 0.4286, 0.5, 0.5714, 0.5, 0.6429, 0.5, 0.6429, 0.5, 0.5714, 0.5, 0.6429, 0.5, 0.7143, 0.5, 0.7143, 0.5, 0.6429, 0.5, 0.3571, 0.5, 0.4286, 0.5, 0.4286, 0.5, 0.3571, 0.5, 0.7143, 0.5, 0.7857, 0.5, 0.7857, 0.5, 0.7143, 0.5, 0.2143, 0.5, 0.2857, 0.5, 0.2857, 0.5, 0.2143, 0.5, 0.07143, 0.5, 0.1429, 0.5, 0.1429, 0.5, 0.07143, 0.5, 0.9286, 0.5, 1.0, 0.5, 1.0, 0.5, 0.9286, 0.5, 0.7857, 0.5, 0.8571, 0.5, 0.8571, 0.5, 0.7857, 0.5, 0.5, 0.5, 0.5714, 0.5, 0.5714, 0.5, 0.5, 0.5, 0.2857, 0.5, 0.3571, 0.5, 0.3571, 0.5, 0.2857, 0.5, 0.1429, 0.5, 0.2143, 0.5, 0.2143, 0.5, 0.1429, 0.5, 0.4286, 0.5, 0.3571, 0.5, 0.3571, 0.5, 0.4286, 0.5, 0.0, 0.5, 0.07143, 0.5, 0.07143, 0.5, 0.0, 0.5, 0.3571, 0.5, 0.2857, 0.5, 0.2857, 0.5, 0.3571, 0.5, 0.2857, 0.5, 0.3571, 0.5, 0.3571, 0.5, 0.2857, 0.5, 0.2857, 0.5, 0.2143, 0.5, 0.2143, 0.5, 0.2857, 0.5, 0.8571, 0.5, 0.9286, 0.5, 0.9286, 0.5, 0.8571, 0.5, 0.0, 0.5, 0.07143, 0.5, 0.07143, 0.5, 0.0, 0.5, 0.1429, 0.5, 0.07143, 0.5, 0.07143, 0.5, 0.1429, 0.5, 0.5, 0.5, 0.5714, 0.5, 0.5714, 0.5, 0.5, 0.5, 0.7857, 0.5, 0.8571, 0.5, 0.8571, 0.5, 0.7857, 0.5, 0.1429, 0.5, 0.2143, 0.5, 0.2143, 0.5, 0.1429, 0.5, 0.9286, 0.5, 1.0, 0.5, 1.0, 0.5, 0.9286, 0.5, 1.0, 0.5, 0.9286, 0.5, 0.9286, 0.5, 1.0, 0.5, 0.07143, 0.5, 0.1429, 0.5, 0.1429, 0.5, 0.07143, 0.5, 0.6429, 0.5, 0.7143, 0.5, 0.7143, 0.5, 0.6429, 0.5, 0.9286, 0.5, 1.0, 0.5, 1.0, 0.5, 0.9286, 0.5, 0.8571, 0.5, 0.7857, 0.5, 0.7857, 0.5, 0.8571, 0.5, 0.7857, 0.5, 0.8571, 0.5, 0.8571, 0.5, 0.7857, 0.5, 0.5, 0.5, 0.5714, 0.5, 0.5714, 0.5, 0.5, 0.5, 0.5714, 0.5, 0.6429, 0.5, 0.6429, 0.5, 0.5714, 0.5, 0.07143, 0.5, 0.0, 0.5, 0.0, 0.5, 0.07143, 0.5, 0.8571, 0.5, 0.9286, 0.5, 0.9286, 0.5, 0.8571, 0.5, 0.4286, 0.5, 0.5, 0.5, 0.5, 0.5, 0.4286, 0.5, 0.2857, 0.5, 0.3571, 0.5, 0.3571, 0.5, 0.2857, 0.5, 0.2143, 0.5, 0.1429, 0.5, 0.1429, 0.5, 0.2143, 0.5, 0.0, 0.5, 0.07143, 0.5, 0.07143, 0.5, 0.0, 0.5, 0.3571, 0.5, 0.4286, 0.5, 0.4286, 0.5, 0.3571, 0.5, 0.4286, 0.5, 0.5, 0.5, 0.5, 0.5, 0.4286, 0.5, 0.7143, 0.5, 0.7857, 0.5, 0.7857, 0.5, 0.7143, 0.5, 0.5714, 0.5, 0.6429, 0.5, 0.6429, 0.5, 0.5714, 0.5, 0.7857, 0.5, 0.7143, 0.5, 0.7143, 0.5, 0.7857, 0.5, 0.6429, 0.5, 0.7143, 0.5, 0.7143, 0.5, 0.6429, 0.5, 0.5714, 0.5, 0.5, 0.5, 0.5, 0.5, 0.5714, 0.5, 0.1429, 0.5, 0.2143, 0.5, 0.2143, 0.5, 0.1429, 0.5, 0.2143, 0.5, 0.2857, 0.5, 0.2857, 0.5, 0.2143, 0.5, 0.0, 0.5, 0.07143, 0.5, 0.07143, 0.5, 0.0, 0.5, 0.07143, 0.5, 0.1429, 0.5, 0.1429, 0.5, 0.07143, 0.5, 0.2857, 0.5, 0.3571, 0.5, 0.3571, 0.5, 0.2857, 0.5, 0.9286, 0.5, 1.0, 0.5, 1.0, 0.5, 0.9286, 0.5, 0.8571, 0.5, 0.9286, 0.5, 0.9286, 0.5, 0.8571, 0.5, 0.5714, 0.5, 0.5, 0.5, 0.5, 0.5, 0.5714, 0.5, 0.8571, 0.5, 0.7857, 0.5, 0.7857, 0.5, 0.8571, 0.5, 0.3571, 0.5, 0.2857, 0.5, 0.2857, 0.5, 0.3571, 0.5, 1.0, 0.5, 0.9286, 0.5, 0.9286, 0.5, 1.0, 0.5, 0.9286, 0.5, 0.8571, 0.5, 0.8571, 0.5, 0.9286, 0.5, 0.1429, 0.5, 0.07143, 0.5, 0.07143, 0.5, 0.1429, 0.5, 0.4286, 0.5, 0.3571, 0.5, 0.3571, 0.5, 0.4286, 0.5, 0.7857, 0.5, 0.7143, 0.5, 0.7143, 0.5, 0.7857, 0.5, 0.2143, 0.5, 0.1429, 0.5, 0.1429, 0.5, 0.2143, 0.5, 0.2857, 0.5, 0.2143, 0.5, 0.2143, 0.5, 0.2857, 0.5, 0.5, 0.5, 0.4286, 0.5, 0.4286, 0.5, 0.5, 0.5, 0.07143, 0.5, 0.0, 0.5, 0.0, 0.5, 0.07143, 0.5, 0.6429, 0.5, 0.5714, 0.5, 0.5714, 0.5, 0.6429, 0.5, 0.7143, 0.5, 0.6429, 0.5, 0.6429, 0.5, 0.7143, 0.5, 0.2143, 0.5, 0.2857, 0.5, 0.2857, 0.5, 0.2143, 0.5, 0.7143, 0.5, 0.6429, 0.5, 0.6429, 0.5, 0.7143, 0.5, 0.7143, 0.5, 0.7857, 0.5, 0.7857, 0.5, 0.7143, 0.5, 0.7857, 0.5, 0.8571, 0.5, 0.8571, 0.5, 0.7857, 0.5, 0.3571, 0.5, 0.4286, 0.5, 0.4286, 0.5, 0.3571, 0.5, 0.5, 0.5, 0.5714, 0.5, 0.5714, 0.5, 0.5, 0.5, 0.4286, 0.5, 0.5, 0.5, 0.5, 0.5, 0.4286, 0.5, 0.6429, 0.5, 0.5714, 0.5, 0.5714, 0.5, 0.6429, 0.5, 0.5714, 0.5, 0.6429, 0.5, 0.6429, 0.5, 0.5714, 0.5, 0.8571, 0.5, 0.9286, 0.5, 0.9286, 0.5, 0.8571, 0.5, 0.6429, 0.5, 0.7143, 0.5, 0.7143, 0.5, 0.6429, 0.5, 0.5, 0.5, 0.4286, 0.5, 0.4286, 0.5, 0.5, 0.5, 0.1429, 0.5, 0.2143, 0.5, 0.2143, 0.5, 0.1429, 0.5, 0.9286, 0.5, 0.8571, 0.5, 0.8571, 0.5, 0.9286, 0.5, 0.7143, 0.5, 0.6429, 0.5, 0.6429, 0.5, 0.7143, 0.5, 0.6429, 0.5, 0.5714, 0.5, 0.5714, 0.5, 0.6429, 0.5, 0.5, 0.5, 0.4286, 0.5, 0.4286, 0.5, 0.5, 0.5, 0.9286, 0.5, 0.8571, 0.5, 0.8571, 0.5, 0.9286, 0.5, 0.4286, 0.5, 0.3571, 0.5, 0.3571, 0.5, 0.4286, 0.5, 0.3571, 0.5, 0.2857, 0.5, 0.2857, 0.5, 0.3571, 0.5, 0.2857, 0.5, 0.2143, 0.5, 0.2143, 0.5, 0.2857, 0.5, 0.1429, 0.5, 0.07143, 0.5, 0.07143, 0.5, 0.1429, 0.5, 1.0, 0.5, 0.9286, 0.5, 0.9286, 0.5, 1.0, 0.5, 0.7143, 0.5, 0.6429, 0.5, 0.6429, 0.5, 0.7143, 0.5, 0.6429, 0.5, 0.5714, 0.5, 0.5714, 0.5, 0.6429, 0.5, 0.5, 0.5, 0.4286, 0.5, 0.4286, 0.5, 0.5, 0.5, 0.4286, 0.5, 0.3571, 0.5, 0.3571, 0.5, 0.4286, 0.5, 0.7857, 0.5, 0.7143, 0.5, 0.7143, 0.5, 0.7857, 0.5, 0.2857, 0.5, 0.2143, 0.5, 0.2143, 0.5, 0.2857, 0.5, 0.1429, 0.5, 0.07143, 0.5, 0.07143, 0.5, 0.1429, 0.5, 0.5714, 0.5, 0.5, 0.5, 0.5, 0.5, 0.5714, 0.5, 0.7857, 0.5, 0.7143, 0.5, 0.7143, 0.5, 0.7857, 0.5, 0.2143, 0.5, 0.1429, 0.5, 0.1429, 0.5, 0.2143, 0.5, 0.07143, 0.5, 0.0, 0.5, 0.0, 0.5, 0.07143, 0.5, 0.8571, 0.5, 0.7857, 0.5, 0.7857, 0.5, 0.8571, 0.5, 0.4286, 0.5, 0.3571, 0.5, 0.3571, 0.5, 0.4286, 0.5, 0.7857, 0.5, 0.7143, 0.5, 0.7143, 0.5, 0.7857, 0.5, 0.2857, 0.5, 0.2143, 0.5, 0.2143, 0.5, 0.2857, 0.5, 0.1429, 0.5, 0.07143, 0.5, 0.07143, 0.5, 0.1429, 0.5, 1.0, 0.5, 0.9286, 0.5, 0.9286, 0.5, 1.0, 0.5, 0.8571, 0.5, 0.7857, 0.5, 0.7857, 0.5, 0.8571, 0.5, 0.5714, 0.5, 0.5, 0.5, 0.5, 0.5, 0.5714, 0.5, 0.2143, 0.5, 0.1429, 0.5, 0.1429, 0.5, 0.2143, 0.5, 0.07143, 0.5, 0.0, 0.5, 0.0, 0.5, 0.07143, 0.5, 0.3571, 0.5, 0.2857, 0.5, 0.2857, 0.5, 0.3571, 0.5, 0.9286, 0.5, 0.8571, 0.5, 0.8571, 0.5, 0.9286, 0.5, 0.5714, 0.5, 0.5, 0.5, 0.5, 0.5, 0.5714, 0.5, 0.8571, 0.5, 0.7857, 0.5, 0.7857, 0.5, 0.8571, 0.5, 1.0, 0.5, 0.9286, 0.5, 0.9286, 0.5, 1.0, 0.5, 0.2857, 0.5, 0.2143, 0.5, 0.2143, 0.5, 0.2857, 0.5, 0.1429, 0.5, 0.07143, 0.5, 0.07143, 0.5, 0.1429, 0.5, 1.0, 0.5, 0.9286, 0.5, 0.9286, 0.5, 1.0, 0.5, 0.8571, 0.5, 0.7857, 0.5, 0.7857, 0.5, 0.8571, 0.5, 0.5714, 0.5, 0.5, 0.5, 0.5, 0.5, 0.5714, 0.5, 0.9286, 0.5, 0.8571, 0.5, 0.8571, 0.5, 0.9286, 0.5, 0.3571, 0.5, 0.2857, 0.5, 0.2857, 0.5, 0.3571, 0.5, 0.5, 0.5, 0.4286, 0.5, 0.4286, 0.5, 0.5, 0.5, 0.6429, 0.5, 0.5714, 0.5, 0.5714, 0.5, 0.6429, 0.5, 0.7143, 0.5, 0.6429, 0.5, 0.6429, 0.5, 0.7143, 0.5, 0.2143, 0.5, 0.1429, 0.5, 0.1429, 0.5, 0.2143, 0.5, 0.07143, 0.5, 0.0, 0.5, 0.0, 0.5, 0.07143, 0.5, 0.3571, 0.5, 0.2857, 0.5, 0.2857, 0.5, 0.3571, 0.5, 0.9286, 0.5, 0.8571, 0.5, 0.8571, 0.5, 0.9286, 0.5, 0.7857, 0.5, 0.7143, 0.5, 0.7143, 0.5, 0.7857, 0.5, 0.4286, 0.5, 0.3571, 0.5, 0.3571, 0.5, 0.4286, 0.5, 0.5, 0.5, 0.4286, 0.5, 0.4286, 0.5, 0.5, 0.5, 0.6429, 0.5, 0.5714, 0.5, 0.5714, 0.5, 0.6429, 0.5, 0.7143, 0.5, 0.6429, 0.5, 0.6429, 0.5, 0.7143, 0.5, 0.2143, 0.5, 0.1429, 0.5, 0.1429, 0.5, 0.2143, 0.5, 0.07143, 0.5, 0.0, 0.5, 0.0, 0.5, 0.07143, 0.5, 0.8571, 0.5, 0.8571, 0.5, 0.9286, 0.5, 0.9286, 0.5, 0.5, 0.5, 0.5, 0.5, 0.5714, 0.5, 0.5714, 0.5, 0.2857, 0.5, 0.2857, 0.5, 0.3571, 0.5, 0.3571, 0.5, 0.07143, 0.5, 0.07143, 0.5, 0.1429, 0.5, 0.1429, 0.5, 0.6429, 0.5, 0.6429, 0.5, 0.7143, 0.5, 0.7143, 0.5, 0.9286, 0.5, 0.9286, 0.5, 1.0, 0.5, 1.0, 0.5, 0.1429, 0.5, 0.1429, 0.5, 0.2143, 0.5, 0.2143, 0.5, 0.5714, 0.5, 0.5714, 0.5, 0.6429, 0.5, 0.6429, 0.5, 0.2143, 0.5, 0.2143, 0.5, 0.2857, 0.5, 0.2857, 0.5, 0.7857, 0.5, 0.7857, 0.5, 0.8571, 0.5, 0.8571, 0.5, 0.0, 0.5, 0.0, 0.5, 0.07143, 0.5, 0.07143, 0.5, 0.3571, 0.5, 0.3571, 0.5, 0.4286, 0.5, 0.4286, 0.5, 0.7143, 0.5, 0.7143, 0.5, 0.7857, 0.5, 0.7857, 0.5, 0.4286, 0.5, 0.4286, 0.5, 0.5, 0.5, 0.5, 0.5])
me_esfera_001.materials.append(mat_vial)
me_esfera_001.update()
me_esfera_002 = bpy.data.meshes.new('Esfera.002')
me_esfera_002.from_pydata([(0.858, 0.1958, 6.867), (-0.6881, 0.5487, 6.867), (0.858, -0.1958, 6.867), (0.6881, -0.5487, 6.867), (0.3818, -0.7929, 6.867), (-1.848e-07, -0.8801, 6.867), (-0.3818, -0.7929, 6.867), (-0.6881, -0.5487, 6.867), (-0.858, -0.1958, 6.867), (-0.858, 0.1958, 6.867), (-0.3818, 0.7929, 6.867), (-2.74e-08, 0.8801, 6.867), (0.6881, 0.5487, 6.867), (0.3818, 0.7929, 6.867), (0.9644, 0.2201, 7.695), (-0.7734, 0.6168, 7.695), (0.9644, -0.2201, 7.695), (0.7734, -0.6168, 7.695), (0.4292, -0.8912, 7.695), (-9.733e-08, -0.9892, 7.695), (-0.4292, -0.8912, 7.695), (-0.7734, -0.6168, 7.695), (-0.9644, -0.2201, 7.695), (-0.9644, 0.2201, 7.695), (-0.4292, 0.8912, 7.695), (7.955e-08, 0.9892, 7.695), (0.7734, 0.6168, 7.695), (0.4292, 0.8912, 7.695), (0.9827, 0.2243, 8.223), (-0.788, 0.6284, 8.223), (0.9827, -0.2243, 8.223), (0.788, -0.6284, 8.223), (0.4373, -0.9081, 8.223), (-9.781e-08, -1.008, 8.223), (-0.4373, -0.9081, 8.223), (-0.788, -0.6284, 8.223), (-0.9827, -0.2243, 8.223), (-0.9827, 0.2243, 8.223), (-0.4373, 0.9081, 8.223), (8.242e-08, 1.008, 8.223), (0.788, 0.6284, 8.223), (0.4373, 0.9081, 8.223), (-0.98, -0.2237, 7.964), (-0.7859, -0.6268, 7.964), (-9.908e-08, -1.005, 7.964), (0.4362, -0.9057, 7.964), (0.7859, -0.6268, 7.964), (8.067e-08, 1.005, 7.964), (-0.4362, 0.9057, 7.964), (-0.7859, 0.6268, 7.964), (-0.98, 0.2237, 7.964), (0.98, -0.2237, 7.964), (0.98, 0.2237, 7.964), (0.7859, 0.6268, 7.964), (0.4362, 0.9057, 7.964), (-0.4362, -0.9057, 7.964)], [], [(1, 9, 8, 7, 6, 5, 4, 3, 2, 0, 12, 13, 11, 10), (43, 42, 36, 35), (6, 7, 21, 20), (7, 8, 22, 21), (4, 5, 19, 18), (3, 4, 18, 17), (10, 11, 25, 24), (9, 1, 15, 23), (2, 3, 17, 16), (12, 0, 14, 26), (0, 2, 16, 14), (13, 12, 26, 27), (1, 10, 24, 15), (11, 13, 27, 25), (8, 9, 23, 22), (5, 6, 20, 19), (29, 38, 39, 41, 40, 28, 30, 31, 32, 33, 34, 35, 36, 37), (45, 44, 33, 32), (46, 45, 32, 31), (48, 47, 39, 38), (50, 49, 29, 37), (51, 46, 31, 30), (53, 52, 28, 40), (52, 51, 30, 28), (54, 53, 40, 41), (49, 48, 38, 29), (47, 54, 41, 39), (42, 50, 37, 36), (44, 55, 34, 33), (55, 43, 35, 34), (20, 21, 43, 55), (19, 20, 55, 44), (22, 23, 50, 42), (25, 27, 54, 47), (15, 24, 48, 49), (27, 26, 53, 54), (14, 16, 51, 52), (26, 14, 52, 53), (16, 17, 46, 51), (23, 15, 49, 50), (24, 25, 47, 48), (17, 18, 45, 46), (18, 19, 44, 45), (21, 22, 42, 43)])
me_esfera_002.polygons.foreach_set('use_smooth', [True] * 44)
_uv = me_esfera_002.uv_layers.new(name='MapaUV')
_uv.uv.foreach_set('vector', [0.0, 0.0, 0.0, 0.0, 0.0, 0.0, 0.0, 0.0, 0.0, 0.0, 0.0, 0.0, 0.0, 0.0, 0.0, 0.0, 0.0, 0.0, 0.0, 0.0, 0.0, 0.0, 0.0, 0.0, 0.0, 0.0, 0.0, 0.0, 0.0, 0.0, 0.0, 0.0, 0.0, 0.0, 0.0, 0.0, 0.0, 0.0, 0.0, 0.0, 0.0, 0.0, 0.0, 0.0, 0.0, 0.0, 0.0, 0.0, 0.0, 0.0, 0.0, 0.0, 0.0, 0.0, 0.0, 0.0, 0.0, 0.0, 0.0, 0.0, 0.0, 0.0, 0.0, 0.0, 0.0, 0.0, 0.0, 0.0, 0.0, 0.0, 0.0, 0.0, 0.0, 0.0, 0.0, 0.0, 0.0, 0.0, 0.0, 0.0, 0.0, 0.0, 0.0, 0.0, 0.0, 0.0, 0.0, 0.0, 0.0, 0.0, 0.0, 0.0, 0.0, 0.0, 0.0, 0.0, 0.0, 0.0, 0.0, 0.0, 0.0, 0.0, 0.0, 0.0, 0.0, 0.0, 0.0, 0.0, 0.0, 0.0, 0.0, 0.0, 0.0, 0.0, 0.0, 0.0, 0.0, 0.0, 0.0, 0.0, 0.0, 0.0, 0.0, 0.0, 0.0, 0.0, 0.0, 0.0, 0.0, 0.0, 0.0, 0.0, 0.0, 0.0, 0.0, 0.0, 0.0, 0.0, 0.0, 0.0, 0.0, 0.0, 0.0, 0.0, 0.0, 0.0, 0.0, 0.0, 0.0, 0.0, 0.0, 0.0, 0.0, 0.0, 0.0, 0.0, 0.0, 0.0, 0.0, 0.0, 0.0, 0.0, 0.0, 0.0, 0.0, 0.0, 0.0, 0.0, 0.0, 0.0, 0.0, 0.0, 0.0, 0.0, 0.0, 0.0, 0.0, 0.0, 0.0, 0.0, 0.0, 0.0, 0.0, 0.0, 0.0, 0.0, 0.0, 0.0, 0.0, 0.0, 0.0, 0.0, 0.0, 0.0, 0.0, 0.0, 0.0, 0.0, 0.0, 0.0, 0.0, 0.0, 0.0, 0.0, 0.0, 0.0, 0.0, 0.0, 0.0, 0.0, 0.0, 0.0, 0.0, 0.0, 0.0, 0.0, 0.0, 0.0, 0.0, 0.0, 0.0, 0.0, 0.0, 0.0, 0.0, 0.0, 0.0, 0.0, 0.0, 0.0, 0.0, 0.0, 0.0, 0.0, 0.0, 0.0, 0.0, 0.0, 0.0, 0.0, 0.0, 0.0, 0.0, 0.0, 0.0, 0.0, 0.0, 0.0, 0.0, 0.0, 0.0, 0.0, 0.0, 0.0, 0.0, 0.0, 0.0, 0.0, 0.0, 0.0, 0.0, 0.0, 0.0, 0.0, 0.0, 0.0, 0.0, 0.0, 0.0, 0.0, 0.0, 0.0, 0.0, 0.0, 0.0, 0.0, 0.0, 0.0, 0.0, 0.0, 0.0, 0.0, 0.0, 0.0, 0.0, 0.0, 0.0, 0.0, 0.0, 0.0, 0.0, 0.0, 0.0, 0.0, 0.0, 0.0, 0.0, 0.0, 0.0, 0.0, 0.0, 0.0, 0.0, 0.0, 0.0, 0.0, 0.0, 0.0, 0.0, 0.0, 0.0, 0.0, 0.0, 0.0, 0.0, 0.0, 0.0, 0.0, 0.0, 0.0, 0.0, 0.0, 0.0, 0.0, 0.0, 0.0, 0.0, 0.0, 0.0, 0.0, 0.0, 0.0, 0.0, 0.0, 0.0, 0.0, 0.0, 0.0, 0.0, 0.0, 0.0, 0.0, 0.0, 0.0, 0.0, 0.0, 0.0, 0.0, 0.0, 0.0, 0.0, 0.0, 0.0, 0.0, 0.0, 0.0, 0.0, 0.0, 0.0, 0.0, 0.0, 0.0, 0.0, 0.0, 0.0, 0.0, 0.0, 0.0, 0.0, 0.0, 0.0, 0.0, 0.0, 0.0, 0.0, 0.0, 0.0, 0.0, 0.0, 0.0, 0.0, 0.0, 0.0, 0.0, 0.0, 0.0, 0.0, 0.0, 0.0, 0.0, 0.0, 0.0])
me_esfera_002.materials.append(mat_corcho)
me_esfera_002.update()
me_esfera_003 = bpy.data.meshes.new('Esfera.003')
me_esfera_003.from_pydata([(1.137e-09, 0.9098, 0.1903), (1.137e-09, 0.5348, -0.6066), (1.137e-09, 0.2812, -0.7465), (0.3948, 0.8197, 0.1903), (0.3754, 0.7796, -0.1141), (0.3194, 0.6632, -0.3887), (0.232, 0.4818, -0.6066), (0.122, 0.2533, -0.7465), (0.7113, 0.5673, 0.1903), (0.6765, 0.5395, -0.1141), (0.5755, 0.4589, -0.3887), (0.4181, 0.3334, -0.6066), (0.2198, 0.1753, -0.7465), (0.887, 0.2025, 0.1903), (0.8436, 0.1926, -0.1141), (0.7176, 0.1638, -0.3887), (0.5214, 0.119, -0.6066), (0.2741, 0.06256, -0.7465), (0.887, -0.2025, 0.1903), (0.8436, -0.1926, -0.1141), (0.7176, -0.1638, -0.3887), (0.5214, -0.119, -0.6066), (0.2741, -0.06256, -0.7465), (0.7113, -0.5673, 0.1903), (0.6765, -0.5395, -0.1141), (0.5755, -0.4589, -0.3887), (0.4181, -0.3334, -0.6066), (0.2198, -0.1753, -0.7465), (0.3948, -0.8197, 0.1903), (0.3754, -0.7796, -0.1141), (0.3194, -0.6632, -0.3887), (0.232, -0.4818, -0.6066), (0.122, -0.2533, -0.7465), (-1.616e-07, -0.9098, 0.1903), (-1.616e-07, -0.8653, -0.1141), (-8.021e-08, -0.7361, -0.3887), (-1.073e-07, -0.5348, -0.6066), (-2.598e-08, -0.2812, -0.7465), (-0.3948, -0.8197, 0.1903), (-0.3754, -0.7796, -0.1141), (-0.3194, -0.6632, -0.3887), (-0.232, -0.4818, -0.6066), (-0.122, -0.2533, -0.7465), (-0.7113, -0.5673, 0.1903), (-0.6765, -0.5395, -0.1141), (-0.5755, -0.4589, -0.3887), (-0.4181, -0.3334, -0.6066), (-0.2198, -0.1753, -0.7465), (1.137e-09, 2.652e-09, -0.7947), (-0.887, -0.2025, 0.1903), (-0.8436, -0.1926, -0.1141), (-0.7176, -0.1638, -0.3887), (-0.5214, -0.119, -0.6066), (-0.2741, -0.06256, -0.7465), (-0.887, 0.2025, 0.1903), (-0.8436, 0.1926, -0.1141), (-0.7176, 0.1638, -0.3887), (-0.5214, 0.119, -0.6066), (-0.2741, 0.06256, -0.7465), (-0.7113, 0.5673, 0.1903), (-0.6765, 0.5395, -0.1141), (-0.5755, 0.4589, -0.3887), (-0.4181, 0.3334, -0.6066), (-0.2198, 0.1753, -0.7465), (-0.3948, 0.8197, 0.1903), (-0.3754, 0.7796, -0.1141), (-0.3194, 0.6632, -0.3887), (-0.232, 0.4818, -0.6066), (-0.122, 0.2533, -0.7465), (2.994e-07, 0.8653, -0.1141), (2.723e-07, 0.7361, -0.3887), (0.9239, -0.2109, 6.369), (-1.37e-08, 0.9477, 6.369), (-1.832e-07, -0.9477, 6.369), (-0.9239, 0.2109, 6.369), (-0.4112, -0.8538, 6.369), (0.7409, -0.5909, 6.369), (0.7409, 0.5909, 6.369), (-0.4112, 0.8538, 6.369), (-0.7409, 0.5909, 6.369), (-0.9239, -0.2109, 6.369), (0.4112, 0.8538, 6.369), (0.9239, 0.2109, 6.369), (-0.7409, -0.5909, 6.369), (0.4112, -0.8538, 6.369)], [], [(69, 4, 3, 0), (48, 7, 2), (70, 5, 4, 69), (1, 6, 5, 70), (2, 7, 6, 1), (48, 12, 7), (5, 10, 9, 4), (6, 11, 10, 5), (7, 12, 11, 6), (4, 9, 8, 3), (12, 17, 16, 11), (9, 14, 13, 8), (48, 17, 12), (10, 15, 14, 9), (11, 16, 15, 10), (17, 22, 21, 16), (14, 19, 18, 13), (48, 22, 17), (15, 20, 19, 14), (16, 21, 20, 15), (21, 26, 25, 20), (22, 27, 26, 21), (19, 24, 23, 18), (48, 27, 22), (20, 25, 24, 19), (26, 31, 30, 25), (27, 32, 31, 26), (24, 29, 28, 23), (48, 32, 27), (25, 30, 29, 24), (48, 37, 32), (30, 35, 34, 29), (31, 36, 35, 30), (32, 37, 36, 31), (29, 34, 33, 28), (34, 39, 38, 33), (48, 42, 37), (35, 40, 39, 34), (36, 41, 40, 35), (37, 42, 41, 36), (42, 47, 46, 41), (39, 44, 43, 38), (48, 47, 42), (40, 45, 44, 39), (41, 46, 45, 40), (47, 53, 52, 46), (44, 50, 49, 43), (48, 53, 47), (45, 51, 50, 44), (46, 52, 51, 45), (52, 57, 56, 51), (53, 58, 57, 52), (50, 55, 54, 49), (48, 58, 53), (51, 56, 55, 50), (56, 61, 60, 55), (57, 62, 61, 56), (58, 63, 62, 57), (55, 60, 59, 54), (48, 63, 58), (48, 68, 63), (61, 66, 65, 60), (62, 67, 66, 61), (63, 68, 67, 62), (60, 65, 64, 59), (65, 69, 0, 64), (48, 2, 68), (66, 70, 69, 65), (67, 1, 70, 66), (68, 2, 1, 67), (59, 79, 74, 54), (13, 82, 77, 8), (28, 84, 76, 23), (43, 83, 75, 38), (3, 81, 72, 0), (54, 74, 80, 49), (38, 75, 73, 33), (8, 77, 81, 3), (33, 73, 84, 28), (64, 78, 79, 59), (49, 80, 83, 43), (23, 76, 71, 18), (0, 72, 78, 64), (18, 71, 82, 13), (79, 78, 72, 81, 77, 82, 71, 76, 84, 73, 75, 83, 80, 74)])
me_esfera_003.polygons.foreach_set('use_smooth', [True] * 85)
_uv = me_esfera_003.uv_layers.new(name='MapaUV')
_uv.uv.foreach_set('vector', [0.7143, 0.4, 0.6429, 0.4, 0.6429, 0.5, 0.7143, 0.5, 0.6786, 0.0, 0.6429, 0.1, 0.7143, 0.1, 0.7143, 0.3, 0.6429, 0.3, 0.6429, 0.4, 0.7143, 0.4, 0.7143, 0.2, 0.6429, 0.2, 0.6429, 0.3, 0.7143, 0.3, 0.7143, 0.1, 0.6429, 0.1, 0.6429, 0.2, 0.7143, 0.2, 0.6071, 0.0, 0.5714, 0.1, 0.6429, 0.1, 0.6429, 0.3, 0.5714, 0.3, 0.5714, 0.4, 0.6429, 0.4, 0.6429, 0.2, 0.5714, 0.2, 0.5714, 0.3, 0.6429, 0.3, 0.6429, 0.1, 0.5714, 0.1, 0.5714, 0.2, 0.6429, 0.2, 0.6429, 0.4, 0.5714, 0.4, 0.5714, 0.5, 0.6429, 0.5, 0.5714, 0.1, 0.5, 0.1, 0.5, 0.2, 0.5714, 0.2, 0.5714, 0.4, 0.5, 0.4, 0.5, 0.5, 0.5714, 0.5, 0.5357, 0.0, 0.5, 0.1, 0.5714, 0.1, 0.5714, 0.3, 0.5, 0.3, 0.5, 0.4, 0.5714, 0.4, 0.5714, 0.2, 0.5, 0.2, 0.5, 0.3, 0.5714, 0.3, 0.5, 0.1, 0.4286, 0.1, 0.4286, 0.2, 0.5, 0.2, 0.5, 0.4, 0.4286, 0.4, 0.4286, 0.5, 0.5, 0.5, 0.4643, 0.0, 0.4286, 0.1, 0.5, 0.1, 0.5, 0.3, 0.4286, 0.3, 0.4286, 0.4, 0.5, 0.4, 0.5, 0.2, 0.4286, 0.2, 0.4286, 0.3, 0.5, 0.3, 0.4286, 0.2, 0.3571, 0.2, 0.3571, 0.3, 0.4286, 0.3, 0.4286, 0.1, 0.3571, 0.1, 0.3571, 0.2, 0.4286, 0.2, 0.4286, 0.4, 0.3571, 0.4, 0.3571, 0.5, 0.4286, 0.5, 0.3929, 0.0, 0.3571, 0.1, 0.4286, 0.1, 0.4286, 0.3, 0.3571, 0.3, 0.3571, 0.4, 0.4286, 0.4, 0.3571, 0.2, 0.2857, 0.2, 0.2857, 0.3, 0.3571, 0.3, 0.3571, 0.1, 0.2857, 0.1, 0.2857, 0.2, 0.3571, 0.2, 0.3571, 0.4, 0.2857, 0.4, 0.2857, 0.5, 0.3571, 0.5, 0.3214, 0.0, 0.2857, 0.1, 0.3571, 0.1, 0.3571, 0.3, 0.2857, 0.3, 0.2857, 0.4, 0.3571, 0.4, 0.25, 0.0, 0.2143, 0.1, 0.2857, 0.1, 0.2857, 0.3, 0.2143, 0.3, 0.2143, 0.4, 0.2857, 0.4, 0.2857, 0.2, 0.2143, 0.2, 0.2143, 0.3, 0.2857, 0.3, 0.2857, 0.1, 0.2143, 0.1, 0.2143, 0.2, 0.2857, 0.2, 0.2857, 0.4, 0.2143, 0.4, 0.2143, 0.5, 0.2857, 0.5, 0.2143, 0.4, 0.1429, 0.4, 0.1429, 0.5, 0.2143, 0.5, 0.1786, 0.0, 0.1429, 0.1, 0.2143, 0.1, 0.2143, 0.3, 0.1429, 0.3, 0.1429, 0.4, 0.2143, 0.4, 0.2143, 0.2, 0.1429, 0.2, 0.1429, 0.3, 0.2143, 0.3, 0.2143, 0.1, 0.1429, 0.1, 0.1429, 0.2, 0.2143, 0.2, 0.1429, 0.1, 0.07143, 0.1, 0.07143, 0.2, 0.1429, 0.2, 0.1429, 0.4, 0.07143, 0.4, 0.07143, 0.5, 0.1429, 0.5, 0.1071, 0.0, 0.07143, 0.1, 0.1429, 0.1, 0.1429, 0.3, 0.07143, 0.3, 0.07143, 0.4, 0.1429, 0.4, 0.1429, 0.2, 0.07143, 0.2, 0.07143, 0.3, 0.1429, 0.3, 0.07143, 0.1, 0.0, 0.1, 0.0, 0.2, 0.07143, 0.2, 0.07143, 0.4, 0.0, 0.4, 0.0, 0.5, 0.07143, 0.5, 0.03571, 0.0, 0.0, 0.1, 0.07143, 0.1, 0.07143, 0.3, 0.0, 0.3, 0.0, 0.4, 0.07143, 0.4, 0.07143, 0.2, 0.0, 0.2, 0.0, 0.3, 0.07143, 0.3, 1.0, 0.2, 0.9286, 0.2, 0.9286, 0.3, 1.0, 0.3, 1.0, 0.1, 0.9286, 0.1, 0.9286, 0.2, 1.0, 0.2, 1.0, 0.4, 0.9286, 0.4, 0.9286, 0.5, 1.0, 0.5, 0.9643, 0.0, 0.9286, 0.1, 1.0, 0.1, 1.0, 0.3, 0.9286, 0.3, 0.9286, 0.4, 1.0, 0.4, 0.9286, 0.3, 0.8571, 0.3, 0.8571, 0.4, 0.9286, 0.4, 0.9286, 0.2, 0.8571, 0.2, 0.8571, 0.3, 0.9286, 0.3, 0.9286, 0.1, 0.8571, 0.1, 0.8571, 0.2, 0.9286, 0.2, 0.9286, 0.4, 0.8571, 0.4, 0.8571, 0.5, 0.9286, 0.5, 0.8929, 0.0, 0.8571, 0.1, 0.9286, 0.1, 0.8214, 0.0, 0.7857, 0.1, 0.8571, 0.1, 0.8571, 0.3, 0.7857, 0.3, 0.7857, 0.4, 0.8571, 0.4, 0.8571, 0.2, 0.7857, 0.2, 0.7857, 0.3, 0.8571, 0.3, 0.8571, 0.1, 0.7857, 0.1, 0.7857, 0.2, 0.8571, 0.2, 0.8571, 0.4, 0.7857, 0.4, 0.7857, 0.5, 0.8571, 0.5, 0.7857, 0.4, 0.7143, 0.4, 0.7143, 0.5, 0.7857, 0.5, 0.75, 0.0, 0.7143, 0.1, 0.7857, 0.1, 0.7857, 0.3, 0.7143, 0.3, 0.7143, 0.4, 0.7857, 0.4, 0.7857, 0.2, 0.7143, 0.2, 0.7143, 0.3, 0.7857, 0.3, 0.7857, 0.1, 0.7143, 0.1, 0.7143, 0.2, 0.7857, 0.2, 0.8571, 0.5, 0.8571, 0.5, 0.9286, 0.5, 0.9286, 0.5, 0.5, 0.5, 0.5, 0.5, 0.5714, 0.5, 0.5714, 0.5, 0.2857, 0.5, 0.2857, 0.5, 0.3571, 0.5, 0.3571, 0.5, 0.07143, 0.5, 0.07143, 0.5, 0.1429, 0.5, 0.1429, 0.5, 0.6429, 0.5, 0.6429, 0.5, 0.7143, 0.5, 0.7143, 0.5, 0.9286, 0.5, 0.9286, 0.5, 1.0, 0.5, 1.0, 0.5, 0.1429, 0.5, 0.1429, 0.5, 0.2143, 0.5, 0.2143, 0.5, 0.5714, 0.5, 0.5714, 0.5, 0.6429, 0.5, 0.6429, 0.5, 0.2143, 0.5, 0.2143, 0.5, 0.2857, 0.5, 0.2857, 0.5, 0.7857, 0.5, 0.7857, 0.5, 0.8571, 0.5, 0.8571, 0.5, 0.0, 0.5, 0.0, 0.5, 0.07143, 0.5, 0.07143, 0.5, 0.3571, 0.5, 0.3571, 0.5, 0.4286, 0.5, 0.4286, 0.5, 0.7143, 0.5, 0.7143, 0.5, 0.7857, 0.5, 0.7857, 0.5, 0.4286, 0.5, 0.4286, 0.5, 0.5, 0.5, 0.5, 0.5, 0.8571, 0.5, 0.7857, 0.5, 0.7143, 0.5, 0.6429, 0.5, 0.5714, 0.5, 0.5, 0.5, 0.4286, 0.5, 0.3571, 0.5, 0.2857, 0.5, 0.2143, 0.5, 0.1429, 0.5, 0.07143, 0.5, 0.0, 0.5, 0.9286, 0.5])
me_esfera_003.materials.append(mat_liquido)
me_esfera_003.update()

# ---- objects
ob_vial = bpy.data.objects.new('Vial', me_esfera_001)
ob_corcho = bpy.data.objects.new('Corcho', me_esfera_002)
ob_liquido = bpy.data.objects.new('Liquido', me_esfera_003)

# ---- transforms, parenting, visibility, modifiers, constraints
ob_vial.location = (0.0, 0.0, 1.0)
ob_corcho.location = (0.0, 0.0, 1.0)
ob_liquido.location = (0.0, 0.0, 1.0)
ob_liquido.scale = (0.8275, 0.8349, 0.982)

# ---- collection membership
col_collection.objects.link(ob_vial)
col_collection.objects.link(ob_corcho)
col_collection.objects.link(ob_liquido)

# ---- scene / render settings (as saved in the file)
scene.frame_start = 1; scene.frame_end = 250; scene.frame_set(1)
scene.render.engine = 'BLENDER_EEVEE_NEXT'
scene.cycles.sampling_pattern = 'TABULATED_SOBOL'
scene.eevee.ray_tracing_options.trace_max_roughness = 0.0
bpy.context.view_layer.update()

# ---- added for rendering (the .blend has no active camera and no usable light): camera, sun
cam_auto = bpy.data.cameras.new('AutoCamera')
cam_auto.lens = 50.0
cam_auto.sensor_width = 36.0
cam_auto.clip_end = 1000.0
ob_auto_camera = bpy.data.objects.new('AutoCamera', cam_auto)
scene.collection.objects.link(ob_auto_camera)
ob_auto_camera.location = (9.15796, -10.9895, 11.9405)
ob_auto_camera.rotation_euler = (1.09748, -7.21219e-08, 0.694738)
scene.camera = ob_auto_camera
light_auto_sun = bpy.data.lights.new('AutoSun', 'SUN')
light_auto_sun.energy = 3.0
light_auto_sun.angle = 0.0523599
ob_auto_sun = bpy.data.objects.new('AutoSun', light_auto_sun)
scene.collection.objects.link(ob_auto_sun)
ob_auto_sun.rotation_euler = (0.872665, 0.174533, 0.523599)
bpy.context.view_layer.update()
